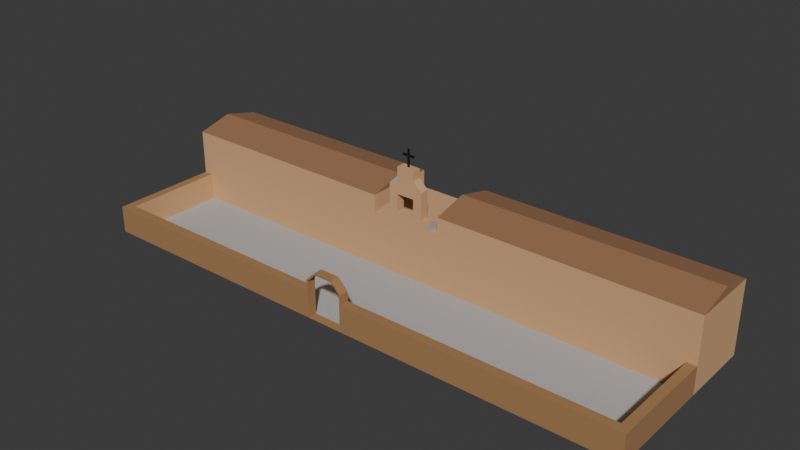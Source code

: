 # Source: inmaculada.blend  (saved by Blender 4.2.66; exported with 4.5.12 LTS)
import bpy
from mathutils import Matrix  # noqa: F401  (used for matrix-valued properties, if any)

bpy.ops.wm.read_factory_settings(use_empty=True)
scene = bpy.context.scene
scene.name = 'Scene'

# ---- collections
col_collection = bpy.data.collections.new('Collection'); scene.collection.children.link(col_collection)

# ---- materials (node trees are filled in below, after node groups)
mat_facade = bpy.data.materials.new('Facade')
mat_facade.use_backface_culling = True
mat_greyer = bpy.data.materials.new('Greyer')
mat_greyer.use_backface_culling = True
mat_oranger = bpy.data.materials.new('Oranger')
mat_oranger.use_backface_culling = True
mat_door = bpy.data.materials.new('Door')
mat_door.use_backface_culling = True
mat_cross = bpy.data.materials.new('Cross')
mat_roof = bpy.data.materials.new('Roof')
mat_roof.use_backface_culling = True
mat_cross_001 = bpy.data.materials.new('Cross.001')
mat_cross_001.use_backface_culling = True

# ---- material node trees
mat_facade.use_nodes = True; mat_facade.node_tree.nodes.clear()
_N = mat_facade.node_tree.nodes; _L = mat_facade.node_tree.links
n0 = _N.new('ShaderNodeBsdfPrincipled'); n0.name = 'Principled BSDF'; n0.location = (10, 300)
n0.inputs[0].default_value = (0.6445, 0.3813, 0.1912, 1.0)
n0.inputs[2].default_value = 1.0
n1 = _N.new('ShaderNodeOutputMaterial'); n1.name = 'Material Output'; n1.location = (300, 300)
_L.new(n0.outputs[0], n1.inputs[0])
n1.is_active_output = True
mat_greyer.use_nodes = True; mat_greyer.node_tree.nodes.clear()
_N = mat_greyer.node_tree.nodes; _L = mat_greyer.node_tree.links
n0 = _N.new('ShaderNodeBsdfPrincipled'); n0.name = 'Principled BSDF'; n0.location = (10, 300)
n0.inputs[0].default_value = (0.4508, 0.4508, 0.4508, 1.0)
n0.inputs[2].default_value = 1.0
n1 = _N.new('ShaderNodeOutputMaterial'); n1.name = 'Material Output'; n1.location = (300, 300)
_L.new(n0.outputs[0], n1.inputs[0])
n1.is_active_output = True
mat_oranger.use_nodes = True; mat_oranger.node_tree.nodes.clear()
_N = mat_oranger.node_tree.nodes; _L = mat_oranger.node_tree.links
n0 = _N.new('ShaderNodeBsdfPrincipled'); n0.name = 'Principled BSDF'; n0.location = (10, 300)
n0.inputs[0].default_value = (0.3813, 0.2016, 0.08438, 1.0)
n0.inputs[2].default_value = 1.0
n1 = _N.new('ShaderNodeOutputMaterial'); n1.name = 'Material Output'; n1.location = (300, 300)
_L.new(n0.outputs[0], n1.inputs[0])
n1.is_active_output = True
mat_door.use_nodes = True; mat_door.node_tree.nodes.clear()
_N = mat_door.node_tree.nodes; _L = mat_door.node_tree.links
n0 = _N.new('ShaderNodeBsdfPrincipled'); n0.name = 'Principled BSDF'; n0.location = (10, 300)
n0.inputs[0].default_value = (0.2622, 0.1779, 0.1119, 1.0)
n1 = _N.new('ShaderNodeOutputMaterial'); n1.name = 'Material Output'; n1.location = (300, 300)
_L.new(n0.outputs[0], n1.inputs[0])
n1.is_active_output = True
mat_cross.use_nodes = True; mat_cross.node_tree.nodes.clear()
_N = mat_cross.node_tree.nodes; _L = mat_cross.node_tree.links
n0 = _N.new('ShaderNodeBsdfPrincipled'); n0.name = 'Principled BSDF'; n0.location = (10, 300)
n0.inputs[0].default_value = (0.0, 0.0, 0.0, 1.0)
n0.inputs[2].default_value = 1.0
n1 = _N.new('ShaderNodeOutputMaterial'); n1.name = 'Material Output'; n1.location = (300, 300)
_L.new(n0.outputs[0], n1.inputs[0])
n1.is_active_output = True
mat_roof.use_nodes = True; mat_roof.node_tree.nodes.clear()
_N = mat_roof.node_tree.nodes; _L = mat_roof.node_tree.links
n0 = _N.new('ShaderNodeBsdfPrincipled'); n0.name = 'Principled BSDF'; n0.location = (10, 300)
n0.inputs[0].default_value = (0.3231, 0.159, 0.07619, 1.0)
n0.inputs[2].default_value = 1.0
n1 = _N.new('ShaderNodeOutputMaterial'); n1.name = 'Material Output'; n1.location = (300, 300)
_L.new(n0.outputs[0], n1.inputs[0])
n1.is_active_output = True
mat_cross_001.use_nodes = True; mat_cross_001.node_tree.nodes.clear()
_N = mat_cross_001.node_tree.nodes; _L = mat_cross_001.node_tree.links
n0 = _N.new('ShaderNodeBsdfPrincipled'); n0.name = 'Principled BSDF'; n0.location = (10, 300)
n0.inputs[0].default_value = (0.0, 0.0, 0.0, 1.0)
n0.inputs[2].default_value = 1.0
n1 = _N.new('ShaderNodeOutputMaterial'); n1.name = 'Material Output'; n1.location = (300, 300)
_L.new(n0.outputs[0], n1.inputs[0])
n1.is_active_output = True

# ---- world
world_world = bpy.data.worlds.new('World'); scene.world = world_world
world_world.use_nodes = True; world_world.node_tree.nodes.clear()
_N = world_world.node_tree.nodes; _L = world_world.node_tree.links
n0 = _N.new('ShaderNodeOutputWorld'); n0.name = 'World Output'; n0.location = (300, 300)
n1 = _N.new('ShaderNodeBackground'); n1.name = 'Background'; n1.location = (10, 300)
n1.inputs[0].default_value = (0.05088, 0.05088, 0.05088, 1.0)
_L.new(n1.outputs[0], n0.inputs[0])
n0.is_active_output = True
world_world.color = (0.05088, 0.05088, 0.05088)
world_world.sun_shadow_jitter_overblur = 0.0

# ---- meshes
me_plane = bpy.data.meshes.new('Plane')
me_plane.from_pydata([(-1.0, 3.0, 0.0), (1.0, 3.0, 0.0), (-1.0, 5.0, 0.0), (1.0, 5.0, 0.0), (-1.0, 5.0, 1.5), (-1.0, 3.0, 1.5), (1.0, 3.0, 1.5), (1.0, 5.0, 1.5), (-0.75, 3.0, 1.5), (0.75, 3.0, 1.5), (0.5, 3.0, 1.75), (-0.5, 3.0, 1.75), (-0.25, 3.0, 1.75), (0.25, 3.0, 1.75), (-0.25, 3.0, 2.25), (0.25, 3.0, 2.25), (-0.5, 3.0, 2.5), (0.5, 3.0, 2.5), (0.25, 3.0, 2.5), (0.0, 3.0, 2.25), (-0.75, 3.0, 1.75), (0.75, 3.0, 1.75), (0.25, 3.0, 2.75), (-0.25, 3.0, 2.75), (-0.25, 3.0, 2.5), (7.75, 3.0, 0.0), (7.75, 5.0, 2.0), (1.0, 3.0, 2.0), (1.0, 5.0, 2.0), (7.75, 5.0, 0.0), (1.0, 4.0, 2.0), (-0.75, 3.25, 1.5), (0.75, 3.25, 1.5), (0.5, 3.25, 1.75), (-0.5, 3.25, 1.75), (-0.25, 3.25, 1.75), (0.25, 3.25, 1.75), (-0.25, 3.25, 2.25), (0.25, 3.25, 2.25), (-0.25, 3.25, 2.5), (-0.5, 3.25, 2.5), (0.5, 3.25, 2.5), (0.25, 3.25, 2.5), (0.0, 3.25, 2.25), (-0.75, 3.25, 1.75), (0.75, 3.25, 1.75), (-0.25, 3.25, 2.75), (0.25, 3.25, 2.75), (1.0, 4.0, 2.25), (-7.25, 3.0, 0.0), (-7.25, 5.0, 0.0), (-1.0, 5.0, 2.0), (-1.0, 3.0, 2.0), (-0.75, 0.25, 0.0), (-0.5, 0.25, 0.0), (0.5, 0.25, 0.0), (7.75, 0.25, 0.0), (-7.25, 0.25, 0.0), (-7.5, 3.0, 0.0), (-7.5, 0.0, 0.0), (-7.25, 0.25, 0.75), (-0.5, 0.25, 0.75), (-7.25, 3.0, 0.75), (-7.5, 3.0, 0.75), (-7.5, 0.25, 0.75), (-7.5, 0.0, 0.75), (-0.5, 0.0, 0.75), (-1.0, 4.0, 2.0), (-1.0, 4.0, 2.25), (8.0, 3.0, 0.0), (8.0, 0.0, 0.0), (0.55, 0.0, 0.75), (7.75, 0.25, 0.75), (0.5, 0.0, 0.75), (7.75, 3.0, 0.75), (8.0, 3.0, 0.75), (8.0, 0.25, 0.75), (8.0, 0.0, 0.75), (1.0, 3.0, 1.5), (1.0, 5.0, 1.5), (-1.0, 5.0, 1.5), (-1.0, 3.0, 1.5), (-0.5, 0.0, 1.0), (-0.5, 0.25, 1.0), (-0.25, 0.0, 1.25), (-0.25, 0.25, 1.25), (0.25, 0.0, 1.25), (0.25, 0.25, 1.25), (0.5, 0.0, 1.0), (0.5, 0.25, 1.0), (-0.55, 0.25, 0.75), (-0.55, 0.0, 0.75), (-0.55, 0.0, 1.0), (-0.55, 0.25, 1.0), (-0.5354, 0.0, 1.035), (-0.5354, 0.25, 1.035), (-0.2854, 0.0, 1.285), (-0.2854, 0.25, 1.285), (-0.25, 0.0, 1.3), (-0.25, 0.25, 1.3), (0.25, 0.0, 1.3), (0.25, 0.25, 1.3), (0.2854, 0.0, 1.285), (0.2854, 0.25, 1.285), (0.5354, 0.0, 1.035), (0.5354, 0.25, 1.035), (0.5, 0.25, 0.75), (0.5, 0.0, 0.0), (0.55, 0.0, 1.0), (0.55, 0.25, 1.0), (-1.0, 0.25, 0.0), (-0.75, 0.25, 0.75), (-1.0, 0.25, 0.75), (0.55, 0.25, 0.75), (-0.5, 0.0, 0.0), (8.0, 3.0, 0.0), (8.0, 3.0, 2.0), (8.0, 4.0, 2.0), (8.0, 5.0, 2.0), (8.0, 5.0, 0.0), (8.0, 4.0, 2.25), (-7.5, 4.0, 0.0), (-7.5, 3.0, 0.0), (-7.5, 4.0, 2.0), (-7.5, 3.0, 2.0), (-7.5, 5.0, 0.0), (-7.5, 5.0, 2.0), (-7.5, 4.0, 2.25), (0.25, 3.0, 3.0), (0.25, 3.25, 3.0), (-0.25, 3.25, 3.0), (-0.25, 3.0, 3.0)], [], [(67, 52, 81, 80, 51), (3, 2, 4, 7), (9, 32, 45, 21), (17, 41, 47, 22), (21, 45, 33, 10), (15, 38, 36, 13), (16, 23, 46, 40), (15, 13, 10, 17, 18), (20, 11, 34, 44), (8, 20, 44, 31), (29, 26, 118, 119), (28, 26, 29, 3), (115, 119, 118, 117, 116), (42, 41, 33, 36, 38), (13, 12, 11, 20, 8, 9, 21, 10), (39, 40, 46), (42, 47, 41), (14, 12, 35, 37), (40, 39, 37, 35, 34), (15, 18, 22, 23, 24, 14, 19), (22, 18, 17), (23, 16, 24), (11, 16, 40, 34), (11, 12, 14, 24, 16), (31, 44, 34, 35, 36, 33, 45, 32), (28, 48, 120, 118, 26), (2, 50, 125, 126, 51), (25, 56, 72, 74), (49, 0, 52, 124, 122), (110, 53, 54, 55, 56, 25, 1, 0, 49, 57), (57, 49, 62, 60), (57, 60, 112, 110), (58, 59, 65, 64, 63), (64, 60, 62, 63), (111, 112, 60, 64, 65, 66, 61), (56, 55, 106, 72), (114, 66, 65, 59), (51, 126, 127, 68), (75, 74, 72, 76), (69, 75, 76, 77, 70), (107, 70, 77, 73), (9, 8, 5, 0, 1, 6), (73, 77, 76, 72, 106), (68, 127, 124, 52), (30, 27, 48), (30, 48, 28), (68, 52, 67), (68, 67, 51), (30, 28, 79, 78, 27), (82, 84, 96, 94), (103, 102, 104, 105), (86, 88, 104, 102), (109, 108, 71, 113), (93, 90, 91, 92), (83, 61, 90, 93), (96, 84, 98), (66, 82, 92, 91), (95, 94, 96, 97), (85, 83, 95, 97), (82, 94, 92), (89, 106, 73, 88), (96, 98, 99, 97), (92, 94, 95, 93), (89, 87, 103, 105), (100, 86, 102), (101, 100, 102, 103), (55, 107, 73, 106), (105, 104, 108, 109), (88, 108, 104), (87, 101, 103), (89, 105, 109), (85, 97, 99), (83, 93, 95), (61, 83, 82, 66), (85, 84, 82, 83), (89, 88, 86, 87), (111, 53, 110, 112), (125, 121, 122, 124, 123, 126), (25, 115, 116, 27, 1), (73, 71, 108, 88), (53, 111, 61, 54), (54, 61, 66, 114), (89, 109, 113, 106), (107, 55, 54, 114), (117, 120, 116), (118, 120, 117), (48, 27, 116, 120), (124, 127, 123), (127, 126, 123), (46, 23, 131, 130), (33, 41, 17, 10), (23, 22, 128, 131), (22, 47, 129, 128), (47, 42, 38, 43, 37, 39, 46, 130, 129), (12, 13, 36, 35), (130, 131, 128, 129), (100, 98, 84, 86), (85, 99, 101, 87), (101, 99, 98, 100), (86, 84, 85, 87), (4, 5, 8, 9, 6, 7)])
me_plane.polygons.foreach_set('material_index', [0, 0, 1, 0, 0, 0, 0, 0, 0, 0, 0, 0, 0, 1, 0, 0, 0, 0, 0, 0, 0, 1, 0, 0, 1, 5, 0, 0, 0, 1, 0, 0, 2, 2, 2, 0, 2, 5, 2, 2, 2, 0, 2, 5, 5, 5, 5, 5, 0, 2, 2, 2, 2, 2, 2, 2, 2, 2, 2, 2, 2, 2, 2, 2, 2, 2, 2, 2, 2, 2, 2, 2, 2, 2, 2, 2, 0, 0, 0, 2, 0, 2, 2, 2, 5, 5, 5, 5, 5, 0, 0, 0, 0, 0, 0, 0, 2, 2, 2, 2, 0])
_uv = me_plane.uv_layers.new(name='UVMap')
_uv.uv.foreach_set('vector', [0.0, 0.0, 0.0, 0.0, 0.0, 0.0, 0.0, 0.0, 0.0, 0.0, 1.0, 1.0, 0.0, 1.0, 0.0, 1.0, 1.0, 1.0, 0.0, 0.0, 0.0, 0.0, 0.0, 0.0, 0.0, 0.0, 0.0, 0.0, 0.0, 0.0, 0.0, 0.0, 0.0, 0.0, 0.0, 0.0, 0.0, 0.0, 0.0, 0.0, 0.0, 0.0, 0.0, 0.0, 0.0, 0.0, 0.0, 0.0, 0.0, 0.0, 0.0, 0.0, 0.0, 0.0, 0.0, 0.0, 0.0, 0.0, 0.0, 0.0, 0.0, 0.0, 0.0, 0.0, 0.0, 0.0, 0.0, 0.0, 0.0, 0.0, 0.0, 0.0, 0.0, 0.0, 0.0, 0.0, 0.0, 0.0, 0.0, 0.0, 0.0, 0.0, 0.0, 0.0, 0.0, 0.0, 1.0, 1.0, 1.0, 1.0, 0.0, 0.0, 0.0, 0.0, 1.0, 1.0, 0.0, 0.0, 0.0, 0.0, 0.0, 0.0, 0.0, 0.0, 1.0, 1.0, 1.0, 0.5, 1.0, 0.0, 0.0, 0.0, 0.0, 0.0, 0.0, 0.0, 0.0, 0.0, 0.0, 0.0, 0.0, 0.0, 0.0, 0.0, 0.0, 0.0, 0.0, 0.0, 0.0, 0.0, 0.0, 0.0, 0.0, 0.0, 0.0, 0.0, 0.0, 0.0, 0.0, 0.0, 0.0, 0.0, 0.0, 0.0, 0.0, 0.0, 0.0, 0.0, 0.0, 0.0, 0.0, 0.0, 0.0, 0.0, 0.0, 0.0, 0.0, 0.0, 0.0, 0.0, 0.0, 0.0, 0.0, 0.0, 0.0, 0.0, 0.0, 0.0, 0.0, 0.0, 0.0, 0.0, 0.0, 0.0, 0.0, 0.0, 0.0, 0.0, 0.0, 0.0, 0.0, 0.0, 0.0, 0.0, 0.0, 0.0, 0.0, 0.0, 0.0, 0.0, 0.0, 0.0, 0.0, 0.0, 0.0, 0.0, 0.0, 0.0, 0.0, 0.0, 0.0, 0.0, 0.0, 0.0, 0.0, 0.0, 0.0, 0.0, 0.0, 0.0, 0.0, 0.0, 0.0, 0.0, 0.0, 0.0, 0.0, 0.0, 0.0, 0.0, 0.0, 0.0, 0.0, 0.0, 0.0, 0.0, 0.0, 0.0, 0.0, 0.0, 1.0, 0.5, 1.0, 1.0, 1.0, 1.0, 0.0, 0.0, 0.0, 0.0, 0.0, 0.0, 0.0, 0.0, 0.0, 0.0, 0.0, 0.0, 0.0, 0.0, 0.0, 0.0, 0.0, 0.0, 0.0, 0.0, 0.0, 0.0, 0.0, 0.0, 0.0, 0.0, 0.0, 0.0, 0.0, 0.0, 0.125, 0.0, 0.25, 0.0, 0.75, 0.0, 0.0, 0.0, 0.0, 0.0, 1.0, 0.0, 0.0, 0.0, 0.0, 0.0, 0.0, 0.0, 0.0, 0.0, 0.0, 0.0, 0.0, 0.0, 0.0, 0.0, 0.0, 0.0, 0.0, 0.0, 0.0, 0.0, 0.0, 0.0, 0.0, 0.0, 0.0, 0.0, 0.0, 0.0, 0.0, 0.0, 0.0, 0.0, 0.0, 0.0, 0.0, 0.0, 0.0, 0.0, 0.0, 0.0, 0.0, 0.0, 0.0, 0.0, 0.0, 0.0, 0.0, 0.0, 0.0, 0.0, 0.0, 0.0, 0.0, 0.0, 0.0, 0.0, 0.0, 0.0, 0.0, 0.0, 0.0, 0.0, 0.0, 0.0, 0.0, 0.0, 0.0, 0.0, 0.0, 0.0, 0.0, 0.0, 0.0, 0.0, 0.0, 0.0, 0.0, 0.0, 0.0, 0.0, 0.0, 0.0, 0.0, 0.0, 0.0, 0.0, 0.0, 0.0, 0.0, 0.0, 0.0, 0.0, 0.0, 0.0, 0.0, 0.0, 0.0, 0.0, 0.0, 0.0, 0.0, 0.0, 0.0, 0.0, 0.0, 0.0, 0.0, 0.0, 0.0, 0.0, 0.0, 0.0, 0.0, 0.0, 0.0, 0.0, 0.0, 0.0, 0.0, 0.0, 0.0, 0.0, 0.0, 0.0, 0.0, 0.0, 0.0, 0.0, 0.0, 0.0, 0.0, 0.0, 0.0, 0.0, 0.0, 0.0, 0.0, 0.0, 0.0, 0.0, 0.0, 0.0, 0.0, 0.0, 0.0, 0.0, 0.0, 0.0, 0.0, 0.0, 0.0, 0.0, 0.0, 0.0, 0.0, 0.0, 0.0, 0.0, 0.0, 0.0, 0.0, 0.0, 0.0, 0.0, 0.0, 0.0, 0.0, 0.0, 0.0, 0.0, 0.0, 0.0, 0.0, 0.0, 0.0, 0.0, 0.0, 0.0, 0.0, 0.0, 0.0, 0.0, 0.0, 0.0, 0.0, 0.0, 0.0, 0.0, 0.0, 0.0, 0.0, 0.0, 0.0, 0.0, 0.0, 0.0, 0.0, 0.0, 0.0, 0.0, 0.0, 0.0, 0.0, 0.0, 0.0, 0.0, 0.0, 0.0, 0.0, 0.0, 0.0, 0.0, 0.0, 0.0, 0.0, 0.0, 0.0, 0.0, 0.0, 0.0, 0.0, 0.0, 0.0, 0.0, 0.0, 0.0, 0.0, 0.0, 0.0, 0.0, 0.0, 0.0, 0.0, 0.0, 0.0, 0.0, 0.0, 0.0, 0.0, 0.0, 0.0, 0.0, 0.0, 0.0, 0.0, 0.0, 0.0, 0.0, 0.0, 0.0, 0.0, 0.0, 0.0, 0.0, 0.0, 0.0, 0.0, 0.0, 0.0, 0.0, 0.0, 0.0, 0.0, 0.0, 0.0, 0.0, 0.0, 0.0, 0.0, 0.0, 0.0, 0.0, 0.0, 0.0, 0.0, 0.0, 0.0, 0.0, 0.0, 0.0, 0.0, 0.0, 0.0, 0.0, 0.0, 0.0, 0.0, 0.0, 0.0, 0.0, 0.0, 0.0, 0.0, 0.0, 0.0, 0.0, 0.0, 0.0, 0.0, 0.0, 0.0, 0.0, 0.0, 0.0, 0.0, 0.0, 0.0, 0.0, 0.0, 0.0, 0.0, 0.0, 0.0, 0.0, 0.0, 0.0, 0.0, 0.0, 0.0, 0.0, 0.0, 0.0, 0.0, 0.0, 0.0, 0.0, 0.0, 0.0, 0.0, 0.0, 0.0, 0.0, 0.0, 0.0, 0.0, 0.0, 0.0, 0.0, 0.0, 0.0, 0.0, 0.0, 0.0, 0.0, 0.0, 0.0, 0.0, 0.0, 0.0, 0.0, 0.0, 0.0, 0.0, 0.0, 0.0, 0.0, 0.0, 0.0, 0.0, 0.0, 0.0, 0.0, 0.0, 0.0, 0.0, 0.0, 0.0, 0.0, 0.0, 0.0, 0.125, 0.0, 0.0, 0.0, 0.0, 0.0, 0.0, 0.0, 0.0, 0.0, 0.0, 0.0, 0.0, 0.0, 0.0, 0.0, 0.0, 0.0, 0.0, 0.0, 0.0, 0.0, 1.0, 0.0, 0.0, 0.0, 0.0, 0.0, 0.0, 0.0, 0.0, 0.0, 0.0, 0.0, 0.0, 0.0, 0.125, 0.0, 0.0, 0.0, 0.0, 0.0, 0.25, 0.0, 0.0, 0.0, 0.0, 0.0, 0.0, 0.0, 0.0, 0.0, 0.0, 0.0, 0.0, 0.0, 0.0, 0.0, 0.0, 0.0, 0.0, 0.0, 0.0, 0.0, 0.0, 0.0, 0.0, 0.0, 1.0, 0.5, 1.0, 0.5, 1.0, 0.0, 1.0, 1.0, 1.0, 0.5, 1.0, 0.5, 0.0, 0.0, 0.0, 0.0, 1.0, 0.0, 1.0, 0.5, 0.0, 0.0, 0.0, 0.0, 0.0, 0.0, 0.0, 0.0, 0.0, 0.0, 0.0, 0.0, 0.0, 0.0, 0.0, 0.0, 0.0, 0.0, 0.0, 0.0, 0.0, 0.0, 0.0, 0.0, 0.0, 0.0, 0.0, 0.0, 0.0, 0.0, 0.0, 0.0, 0.0, 0.0, 0.0, 0.0, 0.0, 0.0, 0.0, 0.0, 0.0, 0.0, 0.0, 0.0, 0.0, 0.0, 0.0, 0.0, 0.0, 0.0, 0.0, 0.0, 0.0, 0.0, 0.0, 0.0, 0.0, 0.0, 0.0, 0.0, 0.0, 0.0, 0.0, 0.0, 0.0, 0.0, 0.0, 0.0, 0.0, 0.0, 0.0, 0.0, 0.0, 0.0, 0.0, 0.0, 0.0, 0.0, 0.0, 0.0, 0.0, 0.0, 0.0, 0.0, 0.0, 0.0, 0.0, 0.0, 0.0, 0.0, 0.0, 0.0, 0.0, 0.0, 0.0, 0.0, 0.0, 0.0, 0.0, 0.0, 0.0, 0.0, 0.0, 0.0, 0.0, 0.0, 0.0, 0.0, 0.0, 0.0, 0.0, 1.0, 0.0, 0.0, 0.0, 0.0, 0.0, 0.0, 0.0, 0.0, 1.0, 1.0])
me_plane.materials.append(mat_facade)
me_plane.materials.append(mat_greyer)
me_plane.materials.append(mat_oranger)
me_plane.materials.append(mat_door)
me_plane.materials.append(mat_cross)
me_plane.materials.append(mat_roof)
me_plane.update()
me_plane_001 = bpy.data.meshes.new('Plane.001')
me_plane_001.from_pydata([(-0.6, 0.0, 0.0), (0.6, 0.0, 0.0), (-0.6, 0.0, 8.0), (0.6, 0.0, 8.0), (0.6, 0.0, 5.6), (0.6, 0.0, 4.4), (0.6, 0.0, 2.0), (-0.6, 0.0, 2.0), (-0.6, 0.0, 4.4), (-0.6, 0.0, 5.6), (3.0, 0.0, 5.6), (3.0, 0.0, 4.4), (-3.0, 0.0, 4.4), (-3.0, 0.0, 5.6)], [], [(9, 4, 3, 2), (0, 1, 6, 7), (7, 6, 5, 8), (8, 5, 4, 9), (4, 5, 11, 10), (8, 9, 13, 12)])
_uv = me_plane_001.uv_layers.new(name='UVMap')
_uv.uv.foreach_set('vector', [0.0, 0.0, 1.0, 0.0, 1.0, 0.0, 0.0, 0.0, 0.0, 0.0, 1.0, 0.0, 1.0, 0.0, 0.0, 0.0, 0.0, 0.0, 1.0, 0.0, 1.0, 0.0, 0.0, 0.0, 0.0, 0.0, 1.0, 0.0, 1.0, 0.0, 0.0, 0.0, 1.0, 0.0, 1.0, 0.0, 1.0, 0.0, 1.0, 0.0, 0.0, 0.0, 0.0, 0.0, 0.0, 0.0, 0.0, 0.0])
me_plane_001.materials.append(mat_cross_001)
me_plane_001.update()

# ---- objects
ob_plane = bpy.data.objects.new('Plane', me_plane)
ob_cross = bpy.data.objects.new('Cross', me_plane_001)

# ---- transforms, parenting, visibility, modifiers, constraints
ob_plane.location = (0.0, 0.0, 0.0)
ob_plane.scale = (4.0, 4.0, 4.0)
ob_cross.location = (0.0, 12.5, 12.01)
ob_cross.scale = (0.25, 0.25, 0.25)

# ---- collection membership
col_collection.objects.link(ob_plane)
col_collection.objects.link(ob_cross)

# ---- scene / render settings (as saved in the file)
scene.frame_start = 1; scene.frame_end = 250; scene.frame_set(1)
scene.render.engine = 'BLENDER_EEVEE_NEXT'
bpy.context.view_layer.update()

# ---- added for rendering (the .blend has no active camera and no usable light): camera, sun
cam_auto = bpy.data.cameras.new('AutoCamera')
cam_auto.lens = 50.0
cam_auto.sensor_width = 36.0
cam_auto.clip_end = 1082.0
ob_auto_camera = bpy.data.objects.new('AutoCamera', cam_auto)
scene.collection.objects.link(ob_auto_camera)
ob_auto_camera.location = (62.6527, -63.9833, 56.3272)
ob_auto_camera.rotation_euler = (1.09748, -7.21219e-08, 0.694738)
scene.camera = ob_auto_camera
light_auto_sun = bpy.data.lights.new('AutoSun', 'SUN')
light_auto_sun.energy = 3.0
light_auto_sun.angle = 0.0523599
ob_auto_sun = bpy.data.objects.new('AutoSun', light_auto_sun)
scene.collection.objects.link(ob_auto_sun)
ob_auto_sun.rotation_euler = (0.872665, 0.174533, 0.523599)
bpy.context.view_layer.update()
